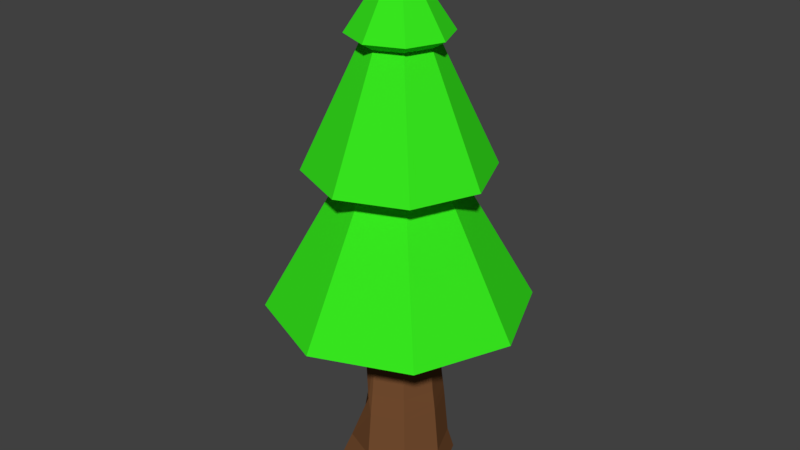 # Source: PineTreeChop3.blend  (saved by Blender 2.78.0; exported with 4.5.12 LTS)
import bpy
from mathutils import Matrix  # noqa: F401  (used for matrix-valued properties, if any)

bpy.ops.wm.read_factory_settings(use_empty=True)
scene = bpy.context.scene
scene.name = 'Scene'

# ---- collections
col_collection_1 = bpy.data.collections.new('Collection 1'); scene.collection.children.link(col_collection_1)

# ---- materials (node trees are filled in below, after node groups)
mat_wood_000 = bpy.data.materials.new('Wood.000')
mat_wood_000.alpha_threshold = 0.0
mat_wood_000.use_transparent_shadow = False
mat_wood_000.diffuse_color = (0.1789, 0.07494, 0.0296, 1.0)
mat_wood_000.roughness = 0.5
mat_lightwood = bpy.data.materials.new('LightWood')
mat_lightwood.alpha_threshold = 0.0
mat_lightwood.use_transparent_shadow = False
mat_lightwood.diffuse_color = (1.0, 0.4253, 0.06322, 1.0)
mat_lightwood.roughness = 0.5
mat_leaves = bpy.data.materials.new('Leaves')
mat_leaves.alpha_threshold = 0.0
mat_leaves.use_transparent_shadow = False
mat_leaves.diffuse_color = (0.03881, 0.8, 0.01357, 1.0)
mat_leaves.roughness = 0.5

# ---- material node trees

# ---- world
world_world = bpy.data.worlds.new('World'); scene.world = world_world
world_world.color = (0.05088, 0.05088, 0.05088)
world_world.use_sun_shadow = False
world_world.sun_shadow_jitter_overblur = 0.0
world_world.cycles.sampling_method = 'MANUAL'

# ---- meshes
me_pinetreechop3mesh = bpy.data.meshes.new('PineTreeChop3Mesh')
me_pinetreechop3mesh.from_pydata([(-0.03348, 1.154, -1.126), (0.7893, 0.8139, -1.13), (1.13, -0.009052, -1.13), (0.7891, -0.8317, -1.127), (-0.03331, -1.172, -1.123), (-0.855, -0.8307, -1.12), (-1.195, -0.008886, -1.119), (-0.8553, 0.8131, -1.122), (0.7071, 0.7071, -0.6677), (1.0, -4.371e-08, -0.6677), (0.7071, -0.7071, -0.6677), (-8.742e-08, -1.0, -0.6677), (-0.7071, -0.7071, -0.6677), (-1.0, 1.192e-08, -0.6677), (-0.7071, 0.7071, -0.6677), (0.0, 1.0, -0.6677), (-1.0, 0.0, 7.945), (-0.7163, 0.0, 7.772), (-1.84, 1.657e-08, 5.378), (-1.139, -0.0003312, 5.173), (-2.629, -0.003595, 2.557), (-0.7071, 0.7071, 7.945), (-0.5065, 0.5065, 7.772), (-1.301, 1.301, 5.378), (-0.8057, 0.8059, 5.174), (-1.854, 1.862, 2.554), (-2.673e-07, 1.0, 7.945), (-3.269e-07, 0.7163, 7.772), (-2.818e-07, 1.84, 5.378), (0.0002706, 1.14, 5.174), (0.001238, 2.628, 2.555), (-5.155e-07, -2.135e-07, 9.453), (0.7071, 0.7071, 7.945), (0.5065, 0.5065, 7.772), (1.301, 1.301, 5.378), (0.806, 0.8055, 5.173), (1.856, 1.857, 2.551), (1.0, -9.433e-08, 7.945), (0.7163, 8.448e-08, 7.772), (1.84, 3.524e-08, 5.378), (1.139, -0.0002522, 5.173), (2.625, -0.001593, 2.55), (0.7071, -0.7071, 7.945), (0.5065, -0.5065, 7.772), (1.301, -1.301, 5.378), (0.8058, -0.8056, 5.173), (1.856, -1.854, 2.547), (-3.865e-07, -1.0, 7.945), (-2.077e-07, -0.7163, 7.772), (-3.269e-07, -1.84, 5.378), (0.0002507, -1.139, 5.173), (0.001326, -2.627, 2.553), (-0.7071, -0.7071, 7.945), (-0.5065, -0.5065, 7.772), (-1.301, -1.301, 5.378), (-0.8055, -0.806, 5.173), (-1.853, -1.859, 2.549), (-0.007477, 0.7007, 2.176), (0.5081, 0.5011, 2.176), (0.6789, 0.008766, 2.176), (0.4937, -0.5039, 2.176), (-0.00828, -0.6925, 2.176), (-0.523, -0.4893, 2.176), (-0.6753, 0.0242, 2.176), (-0.5295, 0.4863, 2.176), (0.6089, 0.6055, 0.7356), (0.8416, 0.004325, 0.7356), (0.6018, -0.6068, 0.7356), (-0.004085, -0.8483, 0.7356), (-0.1143, -0.8439, 0.5832), (-0.8398, 0.01194, 1.173), (-0.1151, 0.8402, 0.5832), (-0.003689, 0.8523, 0.7356), (0.6329, 0.6309, 0.4459), (0.883, 0.002704, 0.4457), (0.6286, -0.6317, 0.4459), (-0.002502, -0.8872, 0.4458), (0.1352, 0.00739, 0.5286), (-0.002257, 0.8897, 0.4459), (0.6468, 0.6454, 0.266), (0.9059, 0.001983, 0.2659), (0.6436, -0.646, 0.2659), (-0.001812, -0.909, 0.2659), (-0.8851, 0.005324, -0.06495), (-0.001644, 0.9108, 0.2659)], [], [(0, 1, 2, 3, 4, 5, 6, 7), (57, 64, 25, 30), (58, 57, 30, 36), (59, 58, 36, 41), (60, 59, 41, 46), (61, 60, 46, 51), (62, 61, 51, 56), (63, 62, 56, 20), (0, 15, 8, 1), (1, 8, 9, 2), (2, 9, 10, 3), (3, 10, 11, 4), (4, 11, 12, 5), (5, 12, 13, 6), (6, 13, 14, 7), (7, 14, 15, 0), (25, 64, 63, 20), (19, 18, 23, 24), (17, 16, 21, 22), (20, 19, 24, 25), (18, 17, 22, 23), (16, 31, 21), (24, 23, 28, 29), (22, 21, 26, 27), (25, 24, 29, 30), (23, 22, 27, 28), (21, 31, 26), (27, 26, 32, 33), (30, 29, 35, 36), (28, 27, 33, 34), (26, 31, 32), (29, 28, 34, 35), (36, 35, 40, 41), (34, 33, 38, 39), (32, 31, 37), (35, 34, 39, 40), (33, 32, 37, 38), (41, 40, 45, 46), (39, 38, 43, 44), (37, 31, 42), (40, 39, 44, 45), (38, 37, 42, 43), (46, 45, 50, 51), (44, 43, 48, 49), (42, 31, 47), (45, 44, 49, 50), (43, 42, 47, 48), (51, 50, 55, 56), (49, 48, 53, 54), (47, 31, 52), (50, 49, 54, 55), (48, 47, 52, 53), (54, 53, 17, 18), (52, 31, 16), (55, 54, 18, 19), (53, 52, 16, 17), (56, 55, 19, 20), (84, 14, 71), (66, 60, 67), (64, 70, 63), (68, 60, 61), (69, 61, 62), (70, 62, 63), (58, 72, 57), (73, 66, 74), (77, 69, 70), (58, 66, 65), (8, 84, 79), (14, 83, 71), (76, 67, 68), (74, 67, 75), (57, 71, 64), (74, 81, 80), (82, 75, 76), (71, 77, 70), (65, 73, 78, 72), (83, 69, 77), (79, 74, 80), (66, 59, 60), (64, 71, 70), (68, 67, 60), (69, 68, 61), (70, 69, 62), (58, 65, 72), (58, 59, 66), (57, 72, 71), (73, 65, 66), (69, 76, 68), (76, 75, 67), (74, 66, 67), (72, 78, 71), (8, 80, 9), (13, 69, 83), (12, 82, 69), (11, 81, 82), (80, 10, 9), (73, 84, 78), (74, 75, 81), (82, 81, 75), (69, 82, 76), (79, 73, 74), (71, 83, 77), (73, 79, 84), (78, 84, 71), (84, 15, 14), (8, 15, 84), (14, 13, 83), (8, 79, 80), (13, 12, 69), (12, 11, 82), (11, 10, 81), (80, 81, 10)])
me_pinetreechop3mesh.polygons.foreach_set('material_index', [1, 2, 2, 2, 2, 2, 2, 2, 0, 0, 0, 0, 0, 0, 0, 0, 2, 2, 2, 2, 2, 2, 2, 2, 2, 2, 2, 2, 2, 2, 2, 2, 2, 2, 2, 2, 2, 2, 2, 2, 2, 2, 2, 2, 2, 2, 2, 2, 2, 2, 2, 2, 2, 2, 2, 2, 2, 0, 0, 0, 0, 0, 0, 0, 0, 1, 0, 0, 0, 0, 0, 0, 0, 0, 1, 0, 1, 0, 0, 0, 0, 0, 0, 0, 0, 0, 0, 0, 0, 0, 0, 0, 0, 0, 0, 0, 0, 0, 0, 0, 0, 1, 0, 0, 0, 0, 0, 0, 0, 0, 0, 0])
me_pinetreechop3mesh.materials.append(mat_wood_000)
me_pinetreechop3mesh.materials.append(mat_lightwood)
me_pinetreechop3mesh.materials.append(mat_leaves)
me_pinetreechop3mesh.use_remesh_preserve_volume = False
me_pinetreechop3mesh.use_remesh_preserve_attributes = False
me_pinetreechop3mesh.use_mirror_vertex_groups = False
me_pinetreechop3mesh.update()

# ---- objects
ob_pinetreechop3mesh = bpy.data.objects.new('PineTreeChop3Mesh', me_pinetreechop3mesh)

# ---- transforms, parenting, visibility, modifiers, constraints
ob_pinetreechop3mesh.location = (0.0, 0.0, 0.0)
ob_pinetreechop3mesh.lineart.crease_threshold = 0.0

# ---- collection membership
col_collection_1.objects.link(ob_pinetreechop3mesh)

# ---- scene / render settings (as saved in the file)
scene.frame_start = 1; scene.frame_end = 250; scene.frame_set(99)
scene.render.engine = 'BLENDER_EEVEE_NEXT'
scene.render.resolution_percentage = 50
scene.render.dither_intensity = 0.0
scene.cycles.use_denoising = False
scene.cycles.samples = 128
scene.cycles.sampling_pattern = 'TABULATED_SOBOL'
scene.cycles.light_sampling_threshold = 0.0
scene.cycles.use_adaptive_sampling = False
scene.cycles.use_light_tree = False
scene.cycles.blur_glossy = 0.0
scene.cycles.sample_clamp_indirect = 0.0
scene.view_settings.view_transform = 'Standard'
bpy.context.view_layer.update()

# ---- added for rendering (the .blend has no active camera and no usable light): camera, sun
cam_auto = bpy.data.cameras.new('AutoCamera')
cam_auto.lens = 50.0
cam_auto.sensor_width = 36.0
cam_auto.clip_end = 1000.0
ob_auto_camera = bpy.data.objects.new('AutoCamera', cam_auto)
scene.collection.objects.link(ob_auto_camera)
ob_auto_camera.location = (11.9632, -14.3572, 13.7336)
ob_auto_camera.rotation_euler = (1.09748, -7.21219e-08, 0.694738)
scene.camera = ob_auto_camera
light_auto_sun = bpy.data.lights.new('AutoSun', 'SUN')
light_auto_sun.energy = 3.0
light_auto_sun.angle = 0.0523599
ob_auto_sun = bpy.data.objects.new('AutoSun', light_auto_sun)
scene.collection.objects.link(ob_auto_sun)
ob_auto_sun.rotation_euler = (0.872665, 0.174533, 0.523599)
bpy.context.view_layer.update()
